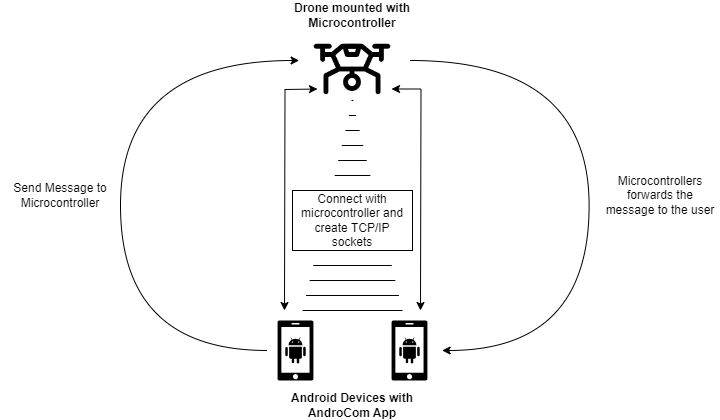

The diagram above was exported from draw.io. Its source (the exported page's mxGraphModel, read from the mxfile embedded in the PNG):
<mxGraphModel dx="954" dy="610" grid="1" gridSize="10" guides="1" tooltips="1" connect="1" arrows="1" fold="1" page="1" pageScale="1" pageWidth="850" pageHeight="1100" math="0" shadow="0">
  <root>
    <mxCell id="0" />
    <mxCell id="1" parent="0" />
    <mxCell id="0QkHCGNKj1RuSWw18Gy6-8" style="edgeStyle=orthogonalEdgeStyle;rounded=0;orthogonalLoop=1;jettySize=auto;html=1;exitX=0;exitY=0.75;exitDx=0;exitDy=0;startArrow=classic;startFill=1;" edge="1" parent="1">
      <mxGeometry relative="1" as="geometry">
        <mxPoint x="384" y="420" as="targetPoint" />
        <mxPoint x="417" y="198.5" as="sourcePoint" />
      </mxGeometry>
    </mxCell>
    <mxCell id="0QkHCGNKj1RuSWw18Gy6-9" style="edgeStyle=orthogonalEdgeStyle;rounded=0;orthogonalLoop=1;jettySize=auto;html=1;exitX=1;exitY=0.75;exitDx=0;exitDy=0;startArrow=classic;startFill=1;" edge="1" parent="1" source="0QkHCGNKj1RuSWw18Gy6-1">
      <mxGeometry relative="1" as="geometry">
        <mxPoint x="520" y="420" as="targetPoint" />
      </mxGeometry>
    </mxCell>
    <mxCell id="0QkHCGNKj1RuSWw18Gy6-1" value="" style="shape=image;html=1;verticalAlign=top;verticalLabelPosition=bottom;labelBackgroundColor=#ffffff;imageAspect=0;aspect=fixed;image=https://cdn1.iconfinder.com/data/icons/vehicle-37/24/Drone-128.png" vertex="1" parent="1">
      <mxGeometry x="413" y="140" width="78" height="78" as="geometry" />
    </mxCell>
    <mxCell id="0QkHCGNKj1RuSWw18Gy6-2" value="&lt;b&gt;Drone mounted with Microcontroller&lt;/b&gt;" style="text;html=1;strokeColor=none;fillColor=none;align=center;verticalAlign=middle;whiteSpace=wrap;rounded=0;" vertex="1" parent="1">
      <mxGeometry x="384" y="110" width="136" height="30" as="geometry" />
    </mxCell>
    <mxCell id="0QkHCGNKj1RuSWw18Gy6-4" value="" style="sketch=0;aspect=fixed;pointerEvents=1;shadow=0;dashed=0;html=1;strokeColor=none;labelPosition=center;verticalLabelPosition=bottom;verticalAlign=top;align=center;fillColor=#000000;shape=mxgraph.mscae.enterprise.android_phone" vertex="1" parent="1">
      <mxGeometry x="491" y="430" width="36" height="60" as="geometry" />
    </mxCell>
    <mxCell id="0QkHCGNKj1RuSWw18Gy6-14" style="edgeStyle=orthogonalEdgeStyle;rounded=0;orthogonalLoop=1;jettySize=auto;html=1;exitX=0;exitY=0.5;exitDx=0;exitDy=0;exitPerimeter=0;curved=1;" edge="1" parent="1">
      <mxGeometry relative="1" as="geometry">
        <mxPoint x="398.62068965517244" y="170" as="targetPoint" />
        <mxPoint x="367" y="460.0000000000001" as="sourcePoint" />
        <Array as="points">
          <mxPoint x="220" y="460" />
          <mxPoint x="220" y="170" />
        </Array>
      </mxGeometry>
    </mxCell>
    <mxCell id="0QkHCGNKj1RuSWw18Gy6-3" value="" style="sketch=0;aspect=fixed;pointerEvents=1;shadow=0;dashed=0;html=1;strokeColor=none;labelPosition=center;verticalLabelPosition=bottom;verticalAlign=top;align=center;fillColor=#000000;shape=mxgraph.mscae.enterprise.android_phone" vertex="1" parent="1">
      <mxGeometry x="377" y="430" width="36" height="60" as="geometry" />
    </mxCell>
    <mxCell id="0QkHCGNKj1RuSWw18Gy6-7" value="" style="shape=mxgraph.arrows2.wedgeArrowDashed2;html=1;bendable=0;startWidth=50;stepSize=15;rounded=0;" edge="1" parent="1">
      <mxGeometry width="100" height="100" relative="1" as="geometry">
        <mxPoint x="452" y="420" as="sourcePoint" />
        <mxPoint x="452" y="210" as="targetPoint" />
      </mxGeometry>
    </mxCell>
    <mxCell id="0QkHCGNKj1RuSWw18Gy6-11" value="&lt;b&gt;Android Devices with AndroCom App&lt;/b&gt;" style="text;html=1;strokeColor=none;fillColor=none;align=center;verticalAlign=middle;whiteSpace=wrap;rounded=0;" vertex="1" parent="1">
      <mxGeometry x="384" y="500" width="136" height="30" as="geometry" />
    </mxCell>
    <mxCell id="0QkHCGNKj1RuSWw18Gy6-17" value="Send Message to Microcontroller" style="text;html=1;strokeColor=none;fillColor=none;align=center;verticalAlign=middle;whiteSpace=wrap;rounded=0;rotation=0;" vertex="1" parent="1">
      <mxGeometry x="100" y="290" width="120" height="30" as="geometry" />
    </mxCell>
    <mxCell id="0QkHCGNKj1RuSWw18Gy6-18" style="edgeStyle=orthogonalEdgeStyle;rounded=0;orthogonalLoop=1;jettySize=auto;html=1;exitX=0;exitY=0.5;exitDx=0;exitDy=0;exitPerimeter=0;curved=1;endArrow=none;endFill=0;startArrow=classic;startFill=1;" edge="1" parent="1">
      <mxGeometry relative="1" as="geometry">
        <mxPoint x="510.0000000000001" y="170" as="targetPoint" />
        <mxPoint x="541.6206896551726" y="460.0000000000001" as="sourcePoint" />
        <Array as="points">
          <mxPoint x="688.6206896551726" y="460" />
          <mxPoint x="688.6206896551726" y="170" />
        </Array>
      </mxGeometry>
    </mxCell>
    <mxCell id="0QkHCGNKj1RuSWw18Gy6-19" value="Microcontrollers forwards the message to the user" style="text;html=1;strokeColor=none;fillColor=none;align=center;verticalAlign=middle;whiteSpace=wrap;rounded=0;rotation=0;" vertex="1" parent="1">
      <mxGeometry x="700" y="290" width="120" height="30" as="geometry" />
    </mxCell>
    <mxCell id="0QkHCGNKj1RuSWw18Gy6-23" value="Connect with microcontroller and create TCP/IP sockets" style="rounded=0;whiteSpace=wrap;html=1;" vertex="1" parent="1">
      <mxGeometry x="392" y="300" width="120" height="60" as="geometry" />
    </mxCell>
  </root>
</mxGraphModel>